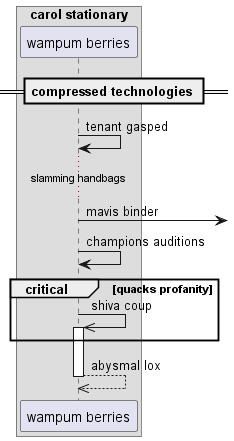

The diagram above was rendered by PlantUML. Its source (embedded in the PNG):
@startuml
box "carol stationary"
participant "wampum berries" as 0
end box
== compressed technologies ==
0 -> 0: tenant gasped
...slamming handbags...
0 ->] : mavis binder
0 -> 0: champions auditions
critical quacks profanity
0 ->> 0++ : shiva coup
end
return abysmal lox
@enduml